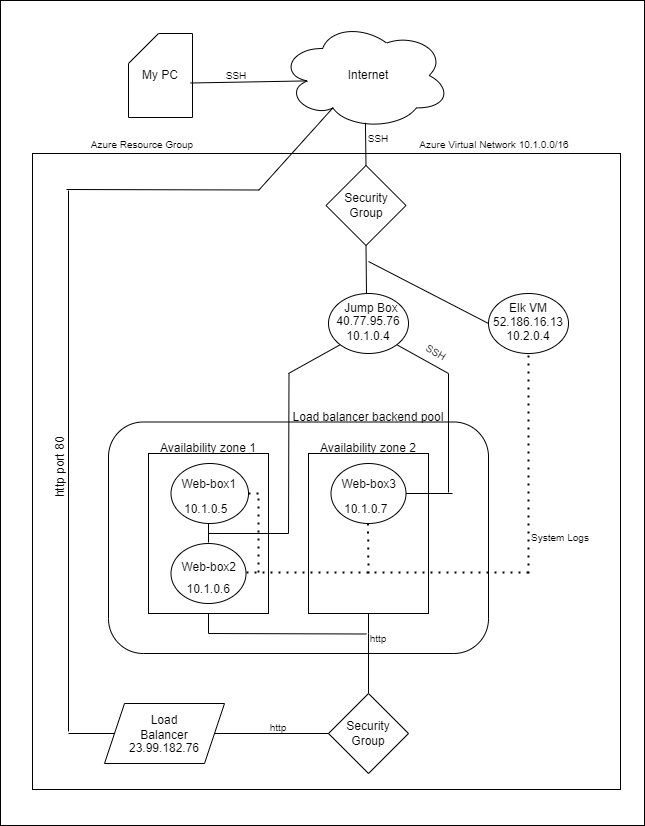

The diagram above was exported from draw.io. Its source (the exported page's mxGraphModel, read from the mxfile embedded in the PNG):
<mxGraphModel dx="1209" dy="449" grid="1" gridSize="12" guides="1" tooltips="1" connect="1" arrows="1" fold="1" page="1" pageScale="1" pageWidth="850" pageHeight="1100" math="0" shadow="0">
  <root>
    <mxCell id="0" />
    <mxCell id="1" parent="0" />
    <mxCell id="gIat735Yi_28t0voescD-100" value="" style="rounded=0;whiteSpace=wrap;html=1;fontSize=10;" vertex="1" parent="1">
      <mxGeometry x="52" y="27" width="644" height="825" as="geometry" />
    </mxCell>
    <mxCell id="gIat735Yi_28t0voescD-81" value="" style="rounded=0;whiteSpace=wrap;html=1;fontSize=12;" vertex="1" parent="1">
      <mxGeometry x="84" y="180" width="588" height="636" as="geometry" />
    </mxCell>
    <mxCell id="gIat735Yi_28t0voescD-35" value="" style="rounded=1;whiteSpace=wrap;html=1;" vertex="1" parent="1">
      <mxGeometry x="160" y="448.5" width="380" height="231.5" as="geometry" />
    </mxCell>
    <mxCell id="gIat735Yi_28t0voescD-1" value="" style="rounded=0;whiteSpace=wrap;html=1;" vertex="1" parent="1">
      <mxGeometry x="200" y="480" width="120" height="160" as="geometry" />
    </mxCell>
    <mxCell id="gIat735Yi_28t0voescD-2" value="" style="ellipse;whiteSpace=wrap;html=1;" vertex="1" parent="1">
      <mxGeometry x="222.5" y="490" width="77.5" height="60" as="geometry" />
    </mxCell>
    <mxCell id="gIat735Yi_28t0voescD-3" style="edgeStyle=orthogonalEdgeStyle;rounded=0;orthogonalLoop=1;jettySize=auto;html=1;exitX=0.5;exitY=1;exitDx=0;exitDy=0;" edge="1" parent="1" source="gIat735Yi_28t0voescD-1" target="gIat735Yi_28t0voescD-1">
      <mxGeometry relative="1" as="geometry" />
    </mxCell>
    <mxCell id="gIat735Yi_28t0voescD-4" value="" style="ellipse;whiteSpace=wrap;html=1;" vertex="1" parent="1">
      <mxGeometry x="222.5" y="570" width="75" height="60" as="geometry" />
    </mxCell>
    <mxCell id="gIat735Yi_28t0voescD-6" value="Web-box1" style="text;strokeColor=none;fillColor=none;align=left;verticalAlign=top;spacingLeft=4;spacingRight=4;overflow=hidden;rotatable=0;points=[[0,0.5],[1,0.5]];portConstraint=eastwest;" vertex="1" parent="1">
      <mxGeometry x="227.5" y="497" width="70" height="23" as="geometry" />
    </mxCell>
    <mxCell id="gIat735Yi_28t0voescD-7" value="Web-box2" style="text;strokeColor=none;fillColor=none;align=left;verticalAlign=top;spacingLeft=4;spacingRight=4;overflow=hidden;rotatable=0;points=[[0,0.5],[1,0.5]];portConstraint=eastwest;" vertex="1" parent="1">
      <mxGeometry x="227.5" y="580" width="70" height="26" as="geometry" />
    </mxCell>
    <mxCell id="gIat735Yi_28t0voescD-8" value="10.1.0.5" style="text;strokeColor=none;fillColor=none;align=left;verticalAlign=middle;spacingLeft=4;spacingRight=4;overflow=hidden;points=[[0,0.5],[1,0.5]];portConstraint=eastwest;rotatable=0;" vertex="1" parent="1">
      <mxGeometry x="230" y="520" width="60" height="30" as="geometry" />
    </mxCell>
    <mxCell id="gIat735Yi_28t0voescD-9" value="10.1.0.6" style="text;strokeColor=none;fillColor=none;align=left;verticalAlign=middle;spacingLeft=4;spacingRight=4;overflow=hidden;points=[[0,0.5],[1,0.5]];portConstraint=eastwest;rotatable=0;" vertex="1" parent="1">
      <mxGeometry x="232.5" y="600" width="60" height="30" as="geometry" />
    </mxCell>
    <mxCell id="gIat735Yi_28t0voescD-10" value="Availability zone 1" style="text;html=1;strokeColor=none;fillColor=none;align=center;verticalAlign=middle;whiteSpace=wrap;rounded=0;" vertex="1" parent="1">
      <mxGeometry x="210" y="460" width="100" height="30" as="geometry" />
    </mxCell>
    <mxCell id="gIat735Yi_28t0voescD-11" value="" style="rounded=0;whiteSpace=wrap;html=1;" vertex="1" parent="1">
      <mxGeometry x="360" y="480" width="120" height="160" as="geometry" />
    </mxCell>
    <mxCell id="gIat735Yi_28t0voescD-12" value="" style="ellipse;whiteSpace=wrap;html=1;" vertex="1" parent="1">
      <mxGeometry x="382.5" y="490" width="75" height="60" as="geometry" />
    </mxCell>
    <mxCell id="gIat735Yi_28t0voescD-13" style="edgeStyle=orthogonalEdgeStyle;rounded=0;orthogonalLoop=1;jettySize=auto;html=1;exitX=0.5;exitY=1;exitDx=0;exitDy=0;" edge="1" parent="1" source="gIat735Yi_28t0voescD-11" target="gIat735Yi_28t0voescD-11">
      <mxGeometry relative="1" as="geometry" />
    </mxCell>
    <mxCell id="gIat735Yi_28t0voescD-15" value="Web-box3" style="text;strokeColor=none;fillColor=none;align=left;verticalAlign=top;spacingLeft=4;spacingRight=4;overflow=hidden;rotatable=0;points=[[0,0.5],[1,0.5]];portConstraint=eastwest;" vertex="1" parent="1">
      <mxGeometry x="387.5" y="497" width="70" height="23" as="geometry" />
    </mxCell>
    <mxCell id="gIat735Yi_28t0voescD-17" value="10.1.0.7" style="text;strokeColor=none;fillColor=none;align=left;verticalAlign=middle;spacingLeft=4;spacingRight=4;overflow=hidden;points=[[0,0.5],[1,0.5]];portConstraint=eastwest;rotatable=0;" vertex="1" parent="1">
      <mxGeometry x="390" y="520" width="60" height="30" as="geometry" />
    </mxCell>
    <mxCell id="gIat735Yi_28t0voescD-19" value="Availability zone 2" style="text;html=1;strokeColor=none;fillColor=none;align=center;verticalAlign=middle;whiteSpace=wrap;rounded=0;" vertex="1" parent="1">
      <mxGeometry x="370" y="460" width="100" height="30" as="geometry" />
    </mxCell>
    <mxCell id="gIat735Yi_28t0voescD-22" style="edgeStyle=orthogonalEdgeStyle;rounded=0;orthogonalLoop=1;jettySize=auto;html=1;exitX=0.5;exitY=1;exitDx=0;exitDy=0;" edge="1" parent="1">
      <mxGeometry relative="1" as="geometry">
        <mxPoint x="580" y="639" as="sourcePoint" />
        <mxPoint x="580" y="639" as="targetPoint" />
      </mxGeometry>
    </mxCell>
    <mxCell id="gIat735Yi_28t0voescD-29" value="" style="endArrow=none;html=1;rounded=0;" edge="1" parent="1">
      <mxGeometry width="50" height="50" relative="1" as="geometry">
        <mxPoint x="457.5" y="520" as="sourcePoint" />
        <mxPoint x="504" y="520" as="targetPoint" />
      </mxGeometry>
    </mxCell>
    <mxCell id="gIat735Yi_28t0voescD-30" value="" style="endArrow=none;html=1;rounded=0;" edge="1" parent="1">
      <mxGeometry width="50" height="50" relative="1" as="geometry">
        <mxPoint x="500" y="519" as="sourcePoint" />
        <mxPoint x="500" y="400" as="targetPoint" />
      </mxGeometry>
    </mxCell>
    <mxCell id="gIat735Yi_28t0voescD-31" value="" style="endArrow=none;html=1;rounded=0;" edge="1" parent="1">
      <mxGeometry width="50" height="50" relative="1" as="geometry">
        <mxPoint x="260" y="569" as="sourcePoint" />
        <mxPoint x="260" y="550" as="targetPoint" />
      </mxGeometry>
    </mxCell>
    <mxCell id="gIat735Yi_28t0voescD-32" value="" style="endArrow=none;html=1;rounded=0;" edge="1" parent="1">
      <mxGeometry width="50" height="50" relative="1" as="geometry">
        <mxPoint x="260" y="560" as="sourcePoint" />
        <mxPoint x="340" y="560" as="targetPoint" />
      </mxGeometry>
    </mxCell>
    <mxCell id="gIat735Yi_28t0voescD-34" value="" style="endArrow=none;html=1;rounded=0;" edge="1" parent="1">
      <mxGeometry width="50" height="50" relative="1" as="geometry">
        <mxPoint x="340" y="560" as="sourcePoint" />
        <mxPoint x="340.5" y="400" as="targetPoint" />
      </mxGeometry>
    </mxCell>
    <mxCell id="gIat735Yi_28t0voescD-37" value="Load balancer backend pool" style="text;html=1;strokeColor=none;fillColor=none;align=center;verticalAlign=middle;whiteSpace=wrap;rounded=0;" vertex="1" parent="1">
      <mxGeometry x="338" y="429" width="164" height="30" as="geometry" />
    </mxCell>
    <mxCell id="gIat735Yi_28t0voescD-38" value="" style="ellipse;whiteSpace=wrap;html=1;" vertex="1" parent="1">
      <mxGeometry x="380" y="320" width="80" height="60" as="geometry" />
    </mxCell>
    <mxCell id="gIat735Yi_28t0voescD-39" value="" style="endArrow=none;html=1;rounded=0;entryX=0;entryY=1;entryDx=0;entryDy=0;" edge="1" parent="1" target="gIat735Yi_28t0voescD-38">
      <mxGeometry width="50" height="50" relative="1" as="geometry">
        <mxPoint x="340" y="400" as="sourcePoint" />
        <mxPoint x="390" y="350" as="targetPoint" />
      </mxGeometry>
    </mxCell>
    <mxCell id="gIat735Yi_28t0voescD-40" value="" style="endArrow=none;html=1;rounded=0;entryX=1;entryY=1;entryDx=0;entryDy=0;" edge="1" parent="1" target="gIat735Yi_28t0voescD-38">
      <mxGeometry width="50" height="50" relative="1" as="geometry">
        <mxPoint x="500" y="400" as="sourcePoint" />
        <mxPoint x="550" y="350" as="targetPoint" />
      </mxGeometry>
    </mxCell>
    <mxCell id="gIat735Yi_28t0voescD-41" value="Jump Box" style="text;html=1;strokeColor=none;fillColor=none;align=center;verticalAlign=middle;whiteSpace=wrap;rounded=0;" vertex="1" parent="1">
      <mxGeometry x="392.5" y="320" width="60" height="30" as="geometry" />
    </mxCell>
    <mxCell id="gIat735Yi_28t0voescD-42" value="40.77.95.76&lt;br&gt;10.1.0.4" style="text;html=1;strokeColor=none;fillColor=none;align=center;verticalAlign=middle;whiteSpace=wrap;rounded=0;" vertex="1" parent="1">
      <mxGeometry x="390" y="340" width="60" height="30" as="geometry" />
    </mxCell>
    <mxCell id="gIat735Yi_28t0voescD-46" value="" style="endArrow=none;html=1;rounded=0;entryX=0;entryY=0.25;entryDx=0;entryDy=0;" edge="1" parent="1" target="gIat735Yi_28t0voescD-70">
      <mxGeometry width="50" height="50" relative="1" as="geometry">
        <mxPoint x="260" y="660" as="sourcePoint" />
        <mxPoint x="580" y="660" as="targetPoint" />
      </mxGeometry>
    </mxCell>
    <mxCell id="gIat735Yi_28t0voescD-49" value="" style="endArrow=none;html=1;rounded=0;entryX=0.5;entryY=1;entryDx=0;entryDy=0;" edge="1" parent="1" target="gIat735Yi_28t0voescD-1">
      <mxGeometry width="50" height="50" relative="1" as="geometry">
        <mxPoint x="260" y="660" as="sourcePoint" />
        <mxPoint x="410" y="630" as="targetPoint" />
      </mxGeometry>
    </mxCell>
    <mxCell id="gIat735Yi_28t0voescD-54" value="" style="endArrow=none;html=1;rounded=0;entryX=0.5;entryY=1;entryDx=0;entryDy=0;" edge="1" parent="1" target="gIat735Yi_28t0voescD-11">
      <mxGeometry width="50" height="50" relative="1" as="geometry">
        <mxPoint x="420" y="660" as="sourcePoint" />
        <mxPoint x="430" y="700" as="targetPoint" />
      </mxGeometry>
    </mxCell>
    <mxCell id="gIat735Yi_28t0voescD-55" value="" style="endArrow=none;html=1;rounded=0;" edge="1" parent="1">
      <mxGeometry width="50" height="50" relative="1" as="geometry">
        <mxPoint x="420" y="720" as="sourcePoint" />
        <mxPoint x="420" y="660" as="targetPoint" />
      </mxGeometry>
    </mxCell>
    <mxCell id="gIat735Yi_28t0voescD-58" value="" style="endArrow=none;dashed=1;html=1;dashPattern=1 3;strokeWidth=2;rounded=0;" edge="1" parent="1">
      <mxGeometry width="50" height="50" relative="1" as="geometry">
        <mxPoint x="580" y="599" as="sourcePoint" />
        <mxPoint x="297.5" y="599" as="targetPoint" />
      </mxGeometry>
    </mxCell>
    <mxCell id="gIat735Yi_28t0voescD-59" value="" style="endArrow=none;dashed=1;html=1;dashPattern=1 3;strokeWidth=2;rounded=0;" edge="1" parent="1">
      <mxGeometry width="50" height="50" relative="1" as="geometry">
        <mxPoint x="420" y="600" as="sourcePoint" />
        <mxPoint x="419.5" y="550" as="targetPoint" />
      </mxGeometry>
    </mxCell>
    <mxCell id="gIat735Yi_28t0voescD-60" value="" style="endArrow=none;dashed=1;html=1;dashPattern=1 3;strokeWidth=2;rounded=0;" edge="1" parent="1">
      <mxGeometry width="50" height="50" relative="1" as="geometry">
        <mxPoint x="310" y="599" as="sourcePoint" />
        <mxPoint x="310" y="519" as="targetPoint" />
      </mxGeometry>
    </mxCell>
    <mxCell id="gIat735Yi_28t0voescD-61" value="" style="endArrow=none;dashed=1;html=1;dashPattern=1 3;strokeWidth=2;rounded=0;" edge="1" parent="1">
      <mxGeometry width="50" height="50" relative="1" as="geometry">
        <mxPoint x="300" y="520" as="sourcePoint" />
        <mxPoint x="312.5" y="520" as="targetPoint" />
      </mxGeometry>
    </mxCell>
    <mxCell id="gIat735Yi_28t0voescD-62" value="" style="ellipse;whiteSpace=wrap;html=1;" vertex="1" parent="1">
      <mxGeometry x="540" y="320" width="80" height="60" as="geometry" />
    </mxCell>
    <mxCell id="gIat735Yi_28t0voescD-63" value="" style="endArrow=none;dashed=1;html=1;dashPattern=1 3;strokeWidth=2;rounded=0;entryX=0.5;entryY=1;entryDx=0;entryDy=0;" edge="1" parent="1" target="gIat735Yi_28t0voescD-62">
      <mxGeometry width="50" height="50" relative="1" as="geometry">
        <mxPoint x="580" y="600" as="sourcePoint" />
        <mxPoint x="780" y="490" as="targetPoint" />
      </mxGeometry>
    </mxCell>
    <mxCell id="gIat735Yi_28t0voescD-64" value="System Logs" style="text;html=1;strokeColor=none;fillColor=none;align=center;verticalAlign=middle;whiteSpace=wrap;rounded=0;fontSize=10;" vertex="1" parent="1">
      <mxGeometry x="582" y="554.25" width="60" height="20" as="geometry" />
    </mxCell>
    <mxCell id="gIat735Yi_28t0voescD-66" value="Elk VM" style="text;html=1;strokeColor=none;fillColor=none;align=center;verticalAlign=middle;whiteSpace=wrap;rounded=0;fontSize=12;" vertex="1" parent="1">
      <mxGeometry x="550" y="320" width="60" height="30" as="geometry" />
    </mxCell>
    <mxCell id="gIat735Yi_28t0voescD-67" value="" style="endArrow=none;html=1;rounded=0;fontSize=12;entryX=0;entryY=0.5;entryDx=0;entryDy=0;" edge="1" parent="1" target="gIat735Yi_28t0voescD-62">
      <mxGeometry width="50" height="50" relative="1" as="geometry">
        <mxPoint x="420" y="288" as="sourcePoint" />
        <mxPoint x="510" y="300" as="targetPoint" />
      </mxGeometry>
    </mxCell>
    <mxCell id="gIat735Yi_28t0voescD-68" value="SSH" style="text;html=1;strokeColor=none;fillColor=none;align=center;verticalAlign=middle;whiteSpace=wrap;rounded=0;fontSize=10;rotation=30;" vertex="1" parent="1">
      <mxGeometry x="470" y="370" width="36" height="18" as="geometry" />
    </mxCell>
    <mxCell id="gIat735Yi_28t0voescD-70" value="http" style="text;html=1;strokeColor=none;fillColor=none;align=center;verticalAlign=middle;whiteSpace=wrap;rounded=0;fontSize=10;" vertex="1" parent="1">
      <mxGeometry x="418" y="656" width="24" height="18" as="geometry" />
    </mxCell>
    <mxCell id="gIat735Yi_28t0voescD-72" value="52.186.16.13&#10;10.2.0.4" style="text;strokeColor=none;fillColor=none;align=center;verticalAlign=middle;spacingLeft=4;spacingRight=4;overflow=hidden;points=[[0,0.5],[1,0.5]];portConstraint=eastwest;rotatable=0;fontSize=12;" vertex="1" parent="1">
      <mxGeometry x="540" y="340" width="80" height="30" as="geometry" />
    </mxCell>
    <mxCell id="gIat735Yi_28t0voescD-73" value="" style="rhombus;whiteSpace=wrap;html=1;fontSize=12;" vertex="1" parent="1">
      <mxGeometry x="380" y="720" width="80" height="80" as="geometry" />
    </mxCell>
    <mxCell id="gIat735Yi_28t0voescD-74" value="Security Group" style="text;html=1;strokeColor=none;fillColor=none;align=center;verticalAlign=middle;whiteSpace=wrap;rounded=0;fontSize=12;" vertex="1" parent="1">
      <mxGeometry x="390" y="745" width="60" height="30" as="geometry" />
    </mxCell>
    <mxCell id="gIat735Yi_28t0voescD-75" value="" style="shape=parallelogram;perimeter=parallelogramPerimeter;whiteSpace=wrap;html=1;fixedSize=1;fontSize=12;" vertex="1" parent="1">
      <mxGeometry x="156" y="730" width="120" height="60" as="geometry" />
    </mxCell>
    <mxCell id="gIat735Yi_28t0voescD-76" value="Load Balancer" style="text;html=1;strokeColor=none;fillColor=none;align=center;verticalAlign=middle;whiteSpace=wrap;rounded=0;fontSize=12;" vertex="1" parent="1">
      <mxGeometry x="186" y="739" width="60" height="30" as="geometry" />
    </mxCell>
    <mxCell id="gIat735Yi_28t0voescD-77" value="" style="endArrow=none;html=1;rounded=0;fontSize=12;entryX=0;entryY=0.5;entryDx=0;entryDy=0;exitX=1;exitY=0.5;exitDx=0;exitDy=0;" edge="1" parent="1" source="gIat735Yi_28t0voescD-75" target="gIat735Yi_28t0voescD-73">
      <mxGeometry width="50" height="50" relative="1" as="geometry">
        <mxPoint x="227.5" y="866" as="sourcePoint" />
        <mxPoint x="277.5" y="816" as="targetPoint" />
      </mxGeometry>
    </mxCell>
    <mxCell id="gIat735Yi_28t0voescD-78" value="" style="endArrow=none;html=1;rounded=0;fontSize=12;exitX=0.5;exitY=1;exitDx=0;exitDy=0;" edge="1" parent="1" source="gIat735Yi_28t0voescD-79">
      <mxGeometry width="50" height="50" relative="1" as="geometry">
        <mxPoint x="418" y="252" as="sourcePoint" />
        <mxPoint x="418" y="320" as="targetPoint" />
      </mxGeometry>
    </mxCell>
    <mxCell id="gIat735Yi_28t0voescD-79" value="" style="rhombus;whiteSpace=wrap;html=1;fontSize=12;" vertex="1" parent="1">
      <mxGeometry x="377.5" y="192" width="80" height="80" as="geometry" />
    </mxCell>
    <mxCell id="gIat735Yi_28t0voescD-80" value="Security Group" style="text;html=1;strokeColor=none;fillColor=none;align=center;verticalAlign=middle;whiteSpace=wrap;rounded=0;fontSize=12;" vertex="1" parent="1">
      <mxGeometry x="387.5" y="217" width="60" height="30" as="geometry" />
    </mxCell>
    <mxCell id="gIat735Yi_28t0voescD-82" value="" style="ellipse;shape=cloud;whiteSpace=wrap;html=1;fontSize=12;" vertex="1" parent="1">
      <mxGeometry x="331.5" y="48" width="170.5" height="108" as="geometry" />
    </mxCell>
    <mxCell id="gIat735Yi_28t0voescD-83" value="Internet" style="text;html=1;strokeColor=none;fillColor=none;align=center;verticalAlign=middle;whiteSpace=wrap;rounded=0;fontSize=12;" vertex="1" parent="1">
      <mxGeometry x="390" y="87" width="60" height="30" as="geometry" />
    </mxCell>
    <mxCell id="gIat735Yi_28t0voescD-84" value="" style="endArrow=none;html=1;rounded=0;fontSize=12;entryX=0.5;entryY=0;entryDx=0;entryDy=0;exitX=0.501;exitY=0.938;exitDx=0;exitDy=0;exitPerimeter=0;" edge="1" parent="1" source="gIat735Yi_28t0voescD-82" target="gIat735Yi_28t0voescD-79">
      <mxGeometry width="50" height="50" relative="1" as="geometry">
        <mxPoint x="216" y="302" as="sourcePoint" />
        <mxPoint x="266" y="252" as="targetPoint" />
      </mxGeometry>
    </mxCell>
    <mxCell id="gIat735Yi_28t0voescD-85" value="SSH" style="text;html=1;strokeColor=none;fillColor=none;align=center;verticalAlign=middle;whiteSpace=wrap;rounded=0;fontSize=10;" vertex="1" parent="1">
      <mxGeometry x="400" y="150" width="60" height="30" as="geometry" />
    </mxCell>
    <mxCell id="gIat735Yi_28t0voescD-86" value="" style="endArrow=none;html=1;rounded=0;fontSize=12;" edge="1" parent="1">
      <mxGeometry width="50" height="50" relative="1" as="geometry">
        <mxPoint x="120" y="758" as="sourcePoint" />
        <mxPoint x="120" y="217" as="targetPoint" />
      </mxGeometry>
    </mxCell>
    <mxCell id="gIat735Yi_28t0voescD-87" value="" style="endArrow=none;html=1;rounded=0;fontSize=12;entryX=0;entryY=0.5;entryDx=0;entryDy=0;" edge="1" parent="1" target="gIat735Yi_28t0voescD-75">
      <mxGeometry width="50" height="50" relative="1" as="geometry">
        <mxPoint x="120" y="760" as="sourcePoint" />
        <mxPoint x="160" y="759.5" as="targetPoint" />
      </mxGeometry>
    </mxCell>
    <mxCell id="gIat735Yi_28t0voescD-88" value="" style="endArrow=none;html=1;rounded=0;fontSize=12;" edge="1" parent="1">
      <mxGeometry width="50" height="50" relative="1" as="geometry">
        <mxPoint x="118" y="216" as="sourcePoint" />
        <mxPoint x="310" y="216.5" as="targetPoint" />
      </mxGeometry>
    </mxCell>
    <mxCell id="gIat735Yi_28t0voescD-89" value="" style="endArrow=none;html=1;rounded=0;fontSize=12;entryX=0.31;entryY=0.8;entryDx=0;entryDy=0;entryPerimeter=0;" edge="1" parent="1" target="gIat735Yi_28t0voescD-82">
      <mxGeometry width="50" height="50" relative="1" as="geometry">
        <mxPoint x="310" y="217" as="sourcePoint" />
        <mxPoint x="360" y="167" as="targetPoint" />
      </mxGeometry>
    </mxCell>
    <mxCell id="gIat735Yi_28t0voescD-90" value="http" style="text;html=1;strokeColor=none;fillColor=none;align=center;verticalAlign=middle;whiteSpace=wrap;rounded=0;fontSize=10;" vertex="1" parent="1">
      <mxGeometry x="300" y="739" width="60" height="30" as="geometry" />
    </mxCell>
    <mxCell id="gIat735Yi_28t0voescD-91" value="23.99.182.76" style="text;html=1;strokeColor=none;fillColor=none;align=center;verticalAlign=middle;whiteSpace=wrap;rounded=0;fontSize=12;" vertex="1" parent="1">
      <mxGeometry x="186" y="760" width="60" height="30" as="geometry" />
    </mxCell>
    <mxCell id="gIat735Yi_28t0voescD-92" value="http port 80" style="text;html=1;strokeColor=none;fillColor=none;align=center;verticalAlign=middle;whiteSpace=wrap;rounded=0;fontSize=12;rotation=-90;" vertex="1" parent="1">
      <mxGeometry x="76" y="479" width="72" height="30" as="geometry" />
    </mxCell>
    <mxCell id="gIat735Yi_28t0voescD-93" value="" style="shape=card;whiteSpace=wrap;html=1;fontSize=12;" vertex="1" parent="1">
      <mxGeometry x="180" y="60" width="64" height="84" as="geometry" />
    </mxCell>
    <mxCell id="gIat735Yi_28t0voescD-94" value="My PC" style="text;html=1;strokeColor=none;fillColor=none;align=center;verticalAlign=middle;whiteSpace=wrap;rounded=0;fontSize=12;" vertex="1" parent="1">
      <mxGeometry x="182" y="87" width="60" height="30" as="geometry" />
    </mxCell>
    <mxCell id="gIat735Yi_28t0voescD-95" value="" style="endArrow=none;html=1;rounded=0;fontSize=12;entryX=0.16;entryY=0.55;entryDx=0;entryDy=0;entryPerimeter=0;exitX=1;exitY=0.75;exitDx=0;exitDy=0;" edge="1" parent="1" source="gIat735Yi_28t0voescD-94" target="gIat735Yi_28t0voescD-82">
      <mxGeometry width="50" height="50" relative="1" as="geometry">
        <mxPoint x="250" y="127" as="sourcePoint" />
        <mxPoint x="300" y="77" as="targetPoint" />
      </mxGeometry>
    </mxCell>
    <mxCell id="gIat735Yi_28t0voescD-96" value="SSH" style="text;html=1;strokeColor=none;fillColor=none;align=center;verticalAlign=middle;whiteSpace=wrap;rounded=0;fontSize=10;" vertex="1" parent="1">
      <mxGeometry x="276" y="96" width="24" height="12" as="geometry" />
    </mxCell>
    <mxCell id="gIat735Yi_28t0voescD-98" value="Azure Resource Group" style="text;html=1;strokeColor=none;fillColor=none;align=center;verticalAlign=middle;whiteSpace=wrap;rounded=0;fontSize=10;" vertex="1" parent="1">
      <mxGeometry x="98" y="156" width="192" height="30" as="geometry" />
    </mxCell>
    <mxCell id="gIat735Yi_28t0voescD-99" value="Azure Virtual Network 10.1.0.0/16" style="text;html=1;strokeColor=none;fillColor=none;align=center;verticalAlign=middle;whiteSpace=wrap;rounded=0;fontSize=10;" vertex="1" parent="1">
      <mxGeometry x="450" y="156" width="192" height="30" as="geometry" />
    </mxCell>
  </root>
</mxGraphModel>